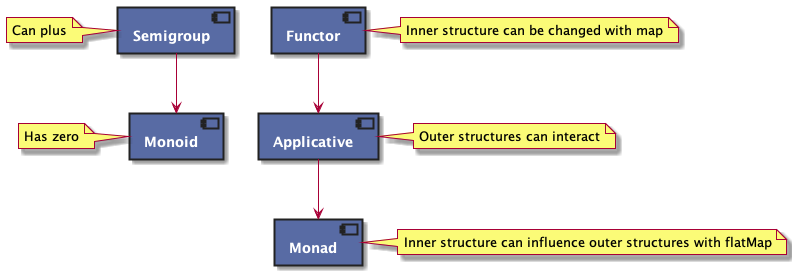

The diagram above was rendered by PlantUML. Its source (embedded in the PNG):
@startuml

skinparam defaultTextAlignment center

skinparam component {
  fontStyle bold
  fontColor white
  backgroundColor #586ba4
  borderColor #222
  borderThickness 2
}

component semigroup as "Semigroup"
note left of semigroup: Can plus

component monoid as "Monoid"
note left of monoid: Has zero

semigroup --> monoid

component functor as "Functor"
note right of functor: Inner structure can be changed with map

component applicative as "Applicative"
note right of applicative: Outer structures can interact

component monad as "Monad"
note right of monad: Inner structure can influence outer structures with flatMap

functor --> applicative
applicative --> monad
@enduml